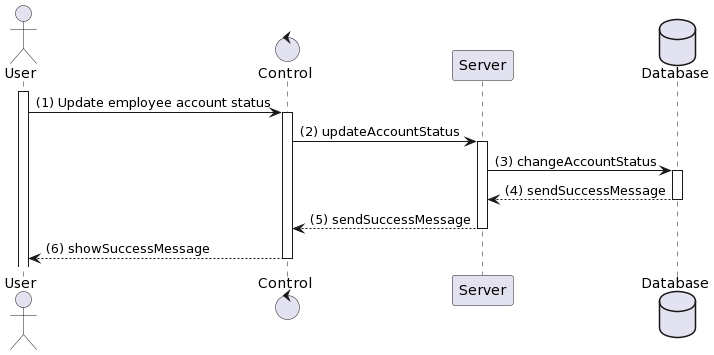

The diagram above was rendered by PlantUML. Its source (embedded in the PNG):
@startuml
actor User
control "Control" as C
participant "Server" as S
database Database

activate User
User -> C: (1) Update employee account status
activate C
C -> S: (2) updateAccountStatus
activate S
S -> Database: (3) changeAccountStatus
activate Database
Database --> S: (4) sendSuccessMessage
deactivate Database
S --> C: (5) sendSuccessMessage
deactivate S
C --> User: (6) showSuccessMessage
deactivate C
@enduml